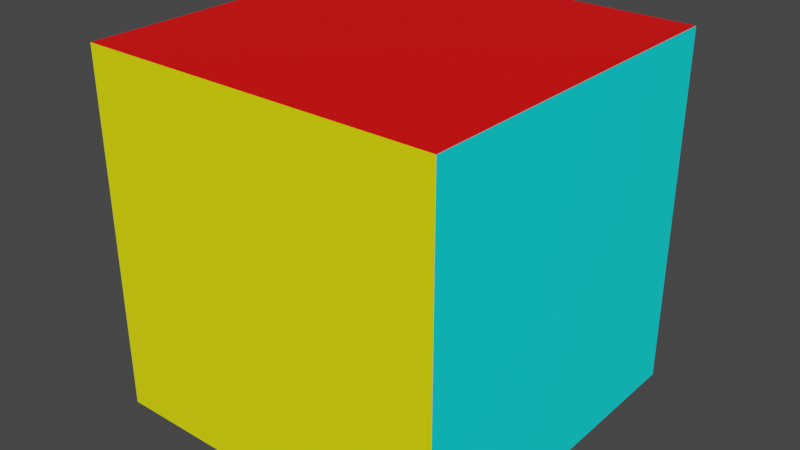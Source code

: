 # Source: MultimaterialTestCube.blend  (saved by Blender 2.92.15; exported with 4.5.12 LTS)
import bpy
from mathutils import Matrix  # noqa: F401  (used for matrix-valued properties, if any)

bpy.ops.wm.read_factory_settings(use_empty=True)
scene = bpy.context.scene
scene.name = 'Scene'

# ---- collections
col_collection = bpy.data.collections.new('Collection'); scene.collection.children.link(col_collection)

# ---- materials (node trees are filled in below, after node groups)
mat_mat_001 = bpy.data.materials.new('Mat_001')
mat_mat_001.use_transparent_shadow = False
mat_mat_002 = bpy.data.materials.new('Mat_002')
mat_mat_002.use_transparent_shadow = False
mat_mat_003 = bpy.data.materials.new('Mat_003')
mat_mat_003.use_transparent_shadow = False
mat_mat_004 = bpy.data.materials.new('Mat_004')
mat_mat_004.use_transparent_shadow = False
mat_mat_005 = bpy.data.materials.new('Mat_005')
mat_mat_005.use_transparent_shadow = False
mat_mat_006 = bpy.data.materials.new('Mat_006')
mat_mat_006.use_transparent_shadow = False

# ---- material node trees
mat_mat_001.use_nodes = True; mat_mat_001.node_tree.nodes.clear()
_N = mat_mat_001.node_tree.nodes; _L = mat_mat_001.node_tree.links
n0 = _N.new('ShaderNodeBsdfPrincipled'); n0.name = 'Principled BSDF'; n0.location = (10, 300)
n0.distribution = 'GGX'
n0.subsurface_method = 'BURLEY'
n0.inputs[0].default_value = (1.0, 0.0, 0.0, 1.0)
n0.inputs[3].default_value = 1.45
n0.inputs[27].default_value = (0.0, 0.0, 0.0, 1.0)
n0.inputs[28].default_value = 1.0
n1 = _N.new('ShaderNodeOutputMaterial'); n1.name = 'Material Output'; n1.location = (300, 300)
_L.new(n0.outputs[0], n1.inputs[0])
n1.is_active_output = True
mat_mat_002.use_nodes = True; mat_mat_002.node_tree.nodes.clear()
_N = mat_mat_002.node_tree.nodes; _L = mat_mat_002.node_tree.links
n0 = _N.new('ShaderNodeBsdfPrincipled'); n0.name = 'Principled BSDF'; n0.location = (10, 300)
n0.distribution = 'GGX'
n0.subsurface_method = 'BURLEY'
n0.inputs[0].default_value = (0.0, 1.0, 0.0, 1.0)
n0.inputs[3].default_value = 1.45
n0.inputs[27].default_value = (0.0, 0.0, 0.0, 1.0)
n0.inputs[28].default_value = 1.0
n1 = _N.new('ShaderNodeOutputMaterial'); n1.name = 'Material Output'; n1.location = (300, 300)
_L.new(n0.outputs[0], n1.inputs[0])
n1.is_active_output = True
mat_mat_003.use_nodes = True; mat_mat_003.node_tree.nodes.clear()
_N = mat_mat_003.node_tree.nodes; _L = mat_mat_003.node_tree.links
n0 = _N.new('ShaderNodeBsdfPrincipled'); n0.name = 'Principled BSDF'; n0.location = (10, 300)
n0.distribution = 'GGX'
n0.subsurface_method = 'BURLEY'
n0.inputs[0].default_value = (0.0, 0.0, 1.0, 1.0)
n0.inputs[3].default_value = 1.45
n0.inputs[27].default_value = (0.0, 0.0, 0.0, 1.0)
n0.inputs[28].default_value = 1.0
n1 = _N.new('ShaderNodeOutputMaterial'); n1.name = 'Material Output'; n1.location = (300, 300)
_L.new(n0.outputs[0], n1.inputs[0])
n1.is_active_output = True
mat_mat_004.use_nodes = True; mat_mat_004.node_tree.nodes.clear()
_N = mat_mat_004.node_tree.nodes; _L = mat_mat_004.node_tree.links
n0 = _N.new('ShaderNodeBsdfPrincipled'); n0.name = 'Principled BSDF'; n0.location = (10, 300)
n0.distribution = 'GGX'
n0.subsurface_method = 'BURLEY'
n0.inputs[0].default_value = (1.0, 1.0, 0.0, 1.0)
n0.inputs[3].default_value = 1.45
n0.inputs[27].default_value = (0.0, 0.0, 0.0, 1.0)
n0.inputs[28].default_value = 1.0
n1 = _N.new('ShaderNodeOutputMaterial'); n1.name = 'Material Output'; n1.location = (300, 300)
_L.new(n0.outputs[0], n1.inputs[0])
n1.is_active_output = True
mat_mat_005.use_nodes = True; mat_mat_005.node_tree.nodes.clear()
_N = mat_mat_005.node_tree.nodes; _L = mat_mat_005.node_tree.links
n0 = _N.new('ShaderNodeBsdfPrincipled'); n0.name = 'Principled BSDF'; n0.location = (10, 300)
n0.distribution = 'GGX'
n0.subsurface_method = 'BURLEY'
n0.inputs[0].default_value = (0.0, 1.0, 1.0, 1.0)
n0.inputs[3].default_value = 1.45
n0.inputs[27].default_value = (0.0, 0.0, 0.0, 1.0)
n0.inputs[28].default_value = 1.0
n1 = _N.new('ShaderNodeOutputMaterial'); n1.name = 'Material Output'; n1.location = (300, 300)
_L.new(n0.outputs[0], n1.inputs[0])
n1.is_active_output = True
mat_mat_006.use_nodes = True; mat_mat_006.node_tree.nodes.clear()
_N = mat_mat_006.node_tree.nodes; _L = mat_mat_006.node_tree.links
n0 = _N.new('ShaderNodeBsdfPrincipled'); n0.name = 'Principled BSDF'; n0.location = (10, 300)
n0.distribution = 'GGX'
n0.subsurface_method = 'BURLEY'
n0.inputs[0].default_value = (1.0, 0.0, 1.0, 1.0)
n0.inputs[3].default_value = 1.45
n0.inputs[27].default_value = (0.0, 0.0, 0.0, 1.0)
n0.inputs[28].default_value = 1.0
n1 = _N.new('ShaderNodeOutputMaterial'); n1.name = 'Material Output'; n1.location = (300, 300)
_L.new(n0.outputs[0], n1.inputs[0])
n1.is_active_output = True

# ---- world
world_world = bpy.data.worlds.new('World'); scene.world = world_world
world_world.use_nodes = True; world_world.node_tree.nodes.clear()
_N = world_world.node_tree.nodes; _L = world_world.node_tree.links
n0 = _N.new('ShaderNodeOutputWorld'); n0.name = 'World Output'; n0.location = (300, 300)
n1 = _N.new('ShaderNodeBackground'); n1.name = 'Background'; n1.location = (10, 300)
n1.inputs[0].default_value = (0.05088, 0.05088, 0.05088, 1.0)
_L.new(n1.outputs[0], n0.inputs[0])
n0.is_active_output = True
world_world.color = (0.05088, 0.05088, 0.05088)
world_world.use_sun_shadow = False
world_world.sun_shadow_jitter_overblur = 0.0

# ---- meshes
me_cube_001 = bpy.data.meshes.new('Cube.001')
me_cube_001.from_pydata([(-1.0, -1.0, -1.0), (-1.0, -1.0, 1.0), (-1.0, 1.0, -1.0), (-1.0, 1.0, 1.0), (1.0, -1.0, -1.0), (1.0, -1.0, 1.0), (1.0, 1.0, -1.0), (1.0, 1.0, 1.0)], [], [(0, 1, 3, 2), (2, 3, 7, 6), (6, 7, 5, 4), (4, 5, 1, 0), (2, 6, 4, 0), (7, 3, 1, 5)])
me_cube_001.polygons.foreach_set('material_index', [5, 1, 4, 3, 2, 0])
_uv = me_cube_001.uv_layers.new(name='UVMap')
_uv.uv.foreach_set('vector', [0.375, 0.0, 0.625, 0.0, 0.625, 0.25, 0.375, 0.25, 0.375, 0.25, 0.625, 0.25, 0.625, 0.5, 0.375, 0.5, 0.375, 0.5, 0.625, 0.5, 0.625, 0.75, 0.375, 0.75, 0.375, 0.75, 0.625, 0.75, 0.625, 1.0, 0.375, 1.0, 0.125, 0.5, 0.375, 0.5, 0.375, 0.75, 0.125, 0.75, 0.625, 0.5, 0.875, 0.5, 0.875, 0.75, 0.625, 0.75])
me_cube_001.materials.append(mat_mat_001)
me_cube_001.materials.append(mat_mat_002)
me_cube_001.materials.append(mat_mat_003)
me_cube_001.materials.append(mat_mat_004)
me_cube_001.materials.append(mat_mat_005)
me_cube_001.materials.append(mat_mat_006)
me_cube_001.use_remesh_fix_poles = True
me_cube_001.use_remesh_preserve_attributes = False
me_cube_001.use_mirror_vertex_groups = False
me_cube_001.update()

# ---- objects
ob_multimaterialtestcube = bpy.data.objects.new('MultimaterialTestCube', me_cube_001)

# ---- transforms, parenting, visibility, modifiers, constraints
ob_multimaterialtestcube.location = (0.0, 0.0, 0.0)
ob_multimaterialtestcube.lineart.crease_threshold = 0.0

# ---- collection membership
col_collection.objects.link(ob_multimaterialtestcube)

# ---- scene / render settings (as saved in the file)
scene.frame_start = 1; scene.frame_end = 250; scene.frame_set(1)
scene.render.engine = 'BLENDER_EEVEE_NEXT'
scene.cycles.use_denoising = False
scene.cycles.samples = 128
scene.cycles.sampling_pattern = 'TABULATED_SOBOL'
scene.cycles.use_adaptive_sampling = False
scene.cycles.use_light_tree = False
scene.view_settings.view_transform = 'Filmic'
bpy.context.view_layer.update()

# ---- added for rendering (the .blend has no active camera and no usable light): camera, sun
cam_auto = bpy.data.cameras.new('AutoCamera')
cam_auto.lens = 50.0
cam_auto.sensor_width = 36.0
cam_auto.clip_end = 1000.0
ob_auto_camera = bpy.data.objects.new('AutoCamera', cam_auto)
scene.collection.objects.link(ob_auto_camera)
ob_auto_camera.location = (3.20507, -3.84609, 2.56406)
ob_auto_camera.rotation_euler = (1.09748, -7.21219e-08, 0.694738)
scene.camera = ob_auto_camera
light_auto_sun = bpy.data.lights.new('AutoSun', 'SUN')
light_auto_sun.energy = 3.0
light_auto_sun.angle = 0.0523599
ob_auto_sun = bpy.data.objects.new('AutoSun', light_auto_sun)
scene.collection.objects.link(ob_auto_sun)
ob_auto_sun.rotation_euler = (0.872665, 0.174533, 0.523599)
bpy.context.view_layer.update()

